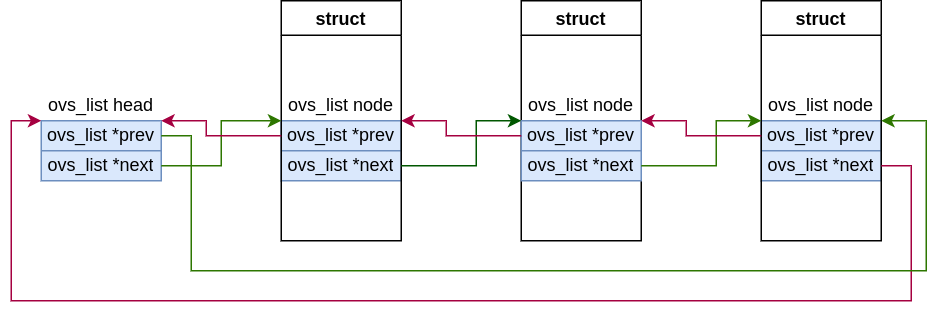

The diagram above was exported from draw.io. Its source (the exported page's mxGraphModel, read from the mxfile embedded in the PNG):
<mxGraphModel dx="677" dy="383" grid="1" gridSize="10" guides="1" tooltips="1" connect="1" arrows="1" fold="1" page="1" pageScale="1" pageWidth="1169" pageHeight="827" math="0" shadow="0">
  <root>
    <mxCell id="0" />
    <mxCell id="1" parent="0" />
    <mxCell id="2" value="struct" style="swimlane;startSize=23;" vertex="1" parent="1">
      <mxGeometry x="600" y="240" width="80" height="160" as="geometry" />
    </mxCell>
    <mxCell id="3" value="" style="shape=table;startSize=0;container=1;collapsible=0;childLayout=tableLayout;fillColor=#dae8fc;strokeColor=#6c8ebf;" vertex="1" parent="1">
      <mxGeometry x="440" y="320" width="80" height="40" as="geometry" />
    </mxCell>
    <mxCell id="4" value="" style="shape=tableRow;horizontal=0;startSize=0;swimlaneHead=0;swimlaneBody=0;top=0;left=0;bottom=0;right=0;collapsible=0;dropTarget=0;fillColor=none;points=[[0,0.5],[1,0.5]];portConstraint=eastwest;" vertex="1" parent="3">
      <mxGeometry width="80" height="20" as="geometry" />
    </mxCell>
    <mxCell id="5" value="ovs_list *prev" style="shape=partialRectangle;html=1;whiteSpace=wrap;connectable=0;overflow=hidden;fillColor=none;top=0;left=0;bottom=0;right=0;pointerEvents=1;" vertex="1" parent="4">
      <mxGeometry width="80" height="20" as="geometry">
        <mxRectangle width="80" height="20" as="alternateBounds" />
      </mxGeometry>
    </mxCell>
    <mxCell id="6" value="" style="shape=tableRow;horizontal=0;startSize=0;swimlaneHead=0;swimlaneBody=0;top=0;left=0;bottom=0;right=0;collapsible=0;dropTarget=0;fillColor=none;points=[[0,0.5],[1,0.5]];portConstraint=eastwest;" vertex="1" parent="3">
      <mxGeometry y="20" width="80" height="20" as="geometry" />
    </mxCell>
    <mxCell id="7" value="ovs_list *next" style="shape=partialRectangle;html=1;whiteSpace=wrap;connectable=0;overflow=hidden;fillColor=none;top=0;left=0;bottom=0;right=0;pointerEvents=1;" vertex="1" parent="6">
      <mxGeometry width="80" height="20" as="geometry">
        <mxRectangle width="80" height="20" as="alternateBounds" />
      </mxGeometry>
    </mxCell>
    <mxCell id="8" value="ovs_list node" style="text;html=1;strokeColor=none;fillColor=none;align=center;verticalAlign=middle;whiteSpace=wrap;rounded=0;" vertex="1" parent="1">
      <mxGeometry x="440" y="300" width="80" height="20" as="geometry" />
    </mxCell>
    <mxCell id="9" value="struct" style="swimlane;startSize=23;" vertex="1" parent="1">
      <mxGeometry x="440" y="240" width="80" height="160" as="geometry" />
    </mxCell>
    <mxCell id="10" value="" style="shape=table;startSize=0;container=1;collapsible=0;childLayout=tableLayout;fillColor=#dae8fc;strokeColor=#6c8ebf;" vertex="1" parent="1">
      <mxGeometry x="600" y="320" width="80" height="40" as="geometry" />
    </mxCell>
    <mxCell id="11" value="" style="shape=tableRow;horizontal=0;startSize=0;swimlaneHead=0;swimlaneBody=0;top=0;left=0;bottom=0;right=0;collapsible=0;dropTarget=0;fillColor=none;points=[[0,0.5],[1,0.5]];portConstraint=eastwest;" vertex="1" parent="10">
      <mxGeometry width="80" height="20" as="geometry" />
    </mxCell>
    <mxCell id="12" value="ovs_list *prev" style="shape=partialRectangle;html=1;whiteSpace=wrap;connectable=0;overflow=hidden;fillColor=none;top=0;left=0;bottom=0;right=0;pointerEvents=1;" vertex="1" parent="11">
      <mxGeometry width="80" height="20" as="geometry">
        <mxRectangle width="80" height="20" as="alternateBounds" />
      </mxGeometry>
    </mxCell>
    <mxCell id="13" value="" style="shape=tableRow;horizontal=0;startSize=0;swimlaneHead=0;swimlaneBody=0;top=0;left=0;bottom=0;right=0;collapsible=0;dropTarget=0;fillColor=none;points=[[0,0.5],[1,0.5]];portConstraint=eastwest;" vertex="1" parent="10">
      <mxGeometry y="20" width="80" height="20" as="geometry" />
    </mxCell>
    <mxCell id="14" value="ovs_list *next" style="shape=partialRectangle;html=1;whiteSpace=wrap;connectable=0;overflow=hidden;fillColor=none;top=0;left=0;bottom=0;right=0;pointerEvents=1;" vertex="1" parent="13">
      <mxGeometry width="80" height="20" as="geometry">
        <mxRectangle width="80" height="20" as="alternateBounds" />
      </mxGeometry>
    </mxCell>
    <mxCell id="15" value="ovs_list node" style="text;html=1;strokeColor=none;fillColor=none;align=center;verticalAlign=middle;whiteSpace=wrap;rounded=0;" vertex="1" parent="1">
      <mxGeometry x="600" y="300" width="80" height="20" as="geometry" />
    </mxCell>
    <mxCell id="16" style="edgeStyle=orthogonalEdgeStyle;rounded=0;orthogonalLoop=1;jettySize=auto;html=1;entryX=0;entryY=0.5;entryDx=0;entryDy=0;fillColor=#008a00;strokeColor=#005700;" edge="1" source="6" target="2" parent="1">
      <mxGeometry relative="1" as="geometry">
        <Array as="points">
          <mxPoint x="570" y="350" />
          <mxPoint x="570" y="320" />
        </Array>
      </mxGeometry>
    </mxCell>
    <mxCell id="17" style="edgeStyle=orthogonalEdgeStyle;rounded=0;orthogonalLoop=1;jettySize=auto;html=1;fillColor=#d80073;strokeColor=#A50040;" edge="1" source="11" parent="1">
      <mxGeometry relative="1" as="geometry">
        <mxPoint x="520" y="320" as="targetPoint" />
        <Array as="points">
          <mxPoint x="550" y="330" />
          <mxPoint x="550" y="320" />
        </Array>
      </mxGeometry>
    </mxCell>
    <mxCell id="18" value="" style="shape=table;startSize=0;container=1;collapsible=0;childLayout=tableLayout;fillColor=#dae8fc;strokeColor=#6c8ebf;" vertex="1" parent="1">
      <mxGeometry x="760" y="320" width="80" height="40" as="geometry" />
    </mxCell>
    <mxCell id="19" value="" style="shape=tableRow;horizontal=0;startSize=0;swimlaneHead=0;swimlaneBody=0;top=0;left=0;bottom=0;right=0;collapsible=0;dropTarget=0;fillColor=none;points=[[0,0.5],[1,0.5]];portConstraint=eastwest;" vertex="1" parent="18">
      <mxGeometry width="80" height="20" as="geometry" />
    </mxCell>
    <mxCell id="20" value="ovs_list *prev" style="shape=partialRectangle;html=1;whiteSpace=wrap;connectable=0;overflow=hidden;fillColor=none;top=0;left=0;bottom=0;right=0;pointerEvents=1;" vertex="1" parent="19">
      <mxGeometry width="80" height="20" as="geometry">
        <mxRectangle width="80" height="20" as="alternateBounds" />
      </mxGeometry>
    </mxCell>
    <mxCell id="21" value="" style="shape=tableRow;horizontal=0;startSize=0;swimlaneHead=0;swimlaneBody=0;top=0;left=0;bottom=0;right=0;collapsible=0;dropTarget=0;fillColor=none;points=[[0,0.5],[1,0.5]];portConstraint=eastwest;" vertex="1" parent="18">
      <mxGeometry y="20" width="80" height="20" as="geometry" />
    </mxCell>
    <mxCell id="22" value="ovs_list *next" style="shape=partialRectangle;html=1;whiteSpace=wrap;connectable=0;overflow=hidden;fillColor=none;top=0;left=0;bottom=0;right=0;pointerEvents=1;" vertex="1" parent="21">
      <mxGeometry width="80" height="20" as="geometry">
        <mxRectangle width="80" height="20" as="alternateBounds" />
      </mxGeometry>
    </mxCell>
    <mxCell id="23" value="ovs_list node" style="text;html=1;strokeColor=none;fillColor=none;align=center;verticalAlign=middle;whiteSpace=wrap;rounded=0;" vertex="1" parent="1">
      <mxGeometry x="760" y="300" width="80" height="20" as="geometry" />
    </mxCell>
    <mxCell id="24" value="struct" style="swimlane;startSize=23;" vertex="1" parent="1">
      <mxGeometry x="760" y="240" width="80" height="160" as="geometry" />
    </mxCell>
    <mxCell id="25" style="edgeStyle=orthogonalEdgeStyle;rounded=0;orthogonalLoop=1;jettySize=auto;html=1;entryX=0;entryY=0.5;entryDx=0;entryDy=0;fillColor=#60a917;strokeColor=#2D7600;" edge="1" source="13" target="24" parent="1">
      <mxGeometry relative="1" as="geometry">
        <Array as="points">
          <mxPoint x="730" y="350" />
          <mxPoint x="730" y="320" />
        </Array>
      </mxGeometry>
    </mxCell>
    <mxCell id="26" style="edgeStyle=orthogonalEdgeStyle;rounded=0;orthogonalLoop=1;jettySize=auto;html=1;entryX=1;entryY=0.5;entryDx=0;entryDy=0;fillColor=#d80073;strokeColor=#A50040;" edge="1" source="19" target="2" parent="1">
      <mxGeometry relative="1" as="geometry">
        <Array as="points">
          <mxPoint x="710" y="330" />
          <mxPoint x="710" y="320" />
        </Array>
      </mxGeometry>
    </mxCell>
    <mxCell id="27" value="" style="shape=table;startSize=0;container=1;collapsible=0;childLayout=tableLayout;fillColor=#dae8fc;strokeColor=#6c8ebf;" vertex="1" parent="1">
      <mxGeometry x="280" y="320" width="80" height="40" as="geometry" />
    </mxCell>
    <mxCell id="28" value="" style="shape=tableRow;horizontal=0;startSize=0;swimlaneHead=0;swimlaneBody=0;top=0;left=0;bottom=0;right=0;collapsible=0;dropTarget=0;fillColor=none;points=[[0,0.5],[1,0.5]];portConstraint=eastwest;" vertex="1" parent="27">
      <mxGeometry width="80" height="20" as="geometry" />
    </mxCell>
    <mxCell id="29" value="ovs_list *prev" style="shape=partialRectangle;html=1;whiteSpace=wrap;connectable=0;overflow=hidden;fillColor=none;top=0;left=0;bottom=0;right=0;pointerEvents=1;" vertex="1" parent="28">
      <mxGeometry width="80" height="20" as="geometry">
        <mxRectangle width="80" height="20" as="alternateBounds" />
      </mxGeometry>
    </mxCell>
    <mxCell id="30" value="" style="shape=tableRow;horizontal=0;startSize=0;swimlaneHead=0;swimlaneBody=0;top=0;left=0;bottom=0;right=0;collapsible=0;dropTarget=0;fillColor=none;points=[[0,0.5],[1,0.5]];portConstraint=eastwest;" vertex="1" parent="27">
      <mxGeometry y="20" width="80" height="20" as="geometry" />
    </mxCell>
    <mxCell id="31" value="ovs_list *next" style="shape=partialRectangle;html=1;whiteSpace=wrap;connectable=0;overflow=hidden;fillColor=none;top=0;left=0;bottom=0;right=0;pointerEvents=1;" vertex="1" parent="30">
      <mxGeometry width="80" height="20" as="geometry">
        <mxRectangle width="80" height="20" as="alternateBounds" />
      </mxGeometry>
    </mxCell>
    <mxCell id="32" value="ovs_list head" style="text;html=1;strokeColor=none;fillColor=none;align=center;verticalAlign=middle;whiteSpace=wrap;rounded=0;" vertex="1" parent="1">
      <mxGeometry x="280" y="300" width="80" height="20" as="geometry" />
    </mxCell>
    <mxCell id="33" style="edgeStyle=orthogonalEdgeStyle;rounded=0;orthogonalLoop=1;jettySize=auto;html=1;exitX=1;exitY=0.5;exitDx=0;exitDy=0;entryX=0;entryY=0.5;entryDx=0;entryDy=0;fillColor=#60a917;strokeColor=#2D7600;" edge="1" source="30" target="9" parent="1">
      <mxGeometry relative="1" as="geometry" />
    </mxCell>
    <mxCell id="34" style="edgeStyle=orthogonalEdgeStyle;rounded=0;orthogonalLoop=1;jettySize=auto;html=1;entryX=0;entryY=1;entryDx=0;entryDy=0;fillColor=#d80073;strokeColor=#A50040;" edge="1" source="21" target="32" parent="1">
      <mxGeometry relative="1" as="geometry">
        <Array as="points">
          <mxPoint x="860" y="350" />
          <mxPoint x="860" y="440" />
          <mxPoint x="260" y="440" />
          <mxPoint x="260" y="320" />
        </Array>
      </mxGeometry>
    </mxCell>
    <mxCell id="35" style="edgeStyle=orthogonalEdgeStyle;rounded=0;orthogonalLoop=1;jettySize=auto;html=1;exitX=1;exitY=0.5;exitDx=0;exitDy=0;entryX=1;entryY=0.5;entryDx=0;entryDy=0;fillColor=#60a917;strokeColor=#2D7600;" edge="1" source="28" target="24" parent="1">
      <mxGeometry relative="1" as="geometry">
        <Array as="points">
          <mxPoint x="380" y="330" />
          <mxPoint x="380" y="420" />
          <mxPoint x="870" y="420" />
          <mxPoint x="870" y="320" />
        </Array>
      </mxGeometry>
    </mxCell>
    <mxCell id="36" style="edgeStyle=orthogonalEdgeStyle;rounded=0;orthogonalLoop=1;jettySize=auto;html=1;entryX=1;entryY=1;entryDx=0;entryDy=0;fillColor=#d80073;strokeColor=#A50040;" edge="1" source="4" target="32" parent="1">
      <mxGeometry relative="1" as="geometry">
        <Array as="points">
          <mxPoint x="390" y="330" />
          <mxPoint x="390" y="320" />
        </Array>
      </mxGeometry>
    </mxCell>
  </root>
</mxGraphModel>